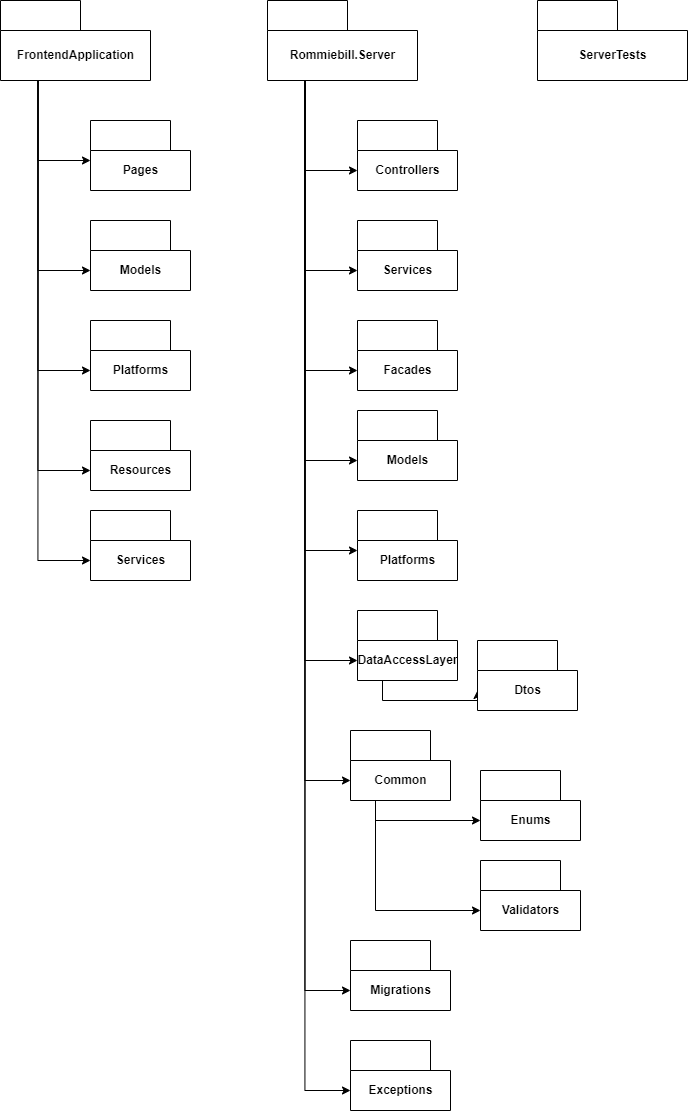

The diagram above was exported from draw.io. Its source (the exported page's mxGraphModel, read from the mxfile embedded in the PNG):
<mxGraphModel dx="3289" dy="1739" grid="1" gridSize="10" guides="1" tooltips="1" connect="1" arrows="1" fold="1" page="1" pageScale="1" pageWidth="827" pageHeight="1169" math="0" shadow="0">
  <root>
    <mxCell id="0" />
    <mxCell id="1" parent="0" />
    <mxCell id="CpX9zkEF9iaTddSWT5Ai-22" style="edgeStyle=orthogonalEdgeStyle;rounded=0;orthogonalLoop=1;jettySize=auto;html=1;exitX=0.25;exitY=1;exitDx=0;exitDy=0;exitPerimeter=0;entryX=0;entryY=0;entryDx=0;entryDy=40;entryPerimeter=0;" edge="1" parent="1" source="CpX9zkEF9iaTddSWT5Ai-1" target="CpX9zkEF9iaTddSWT5Ai-4">
      <mxGeometry relative="1" as="geometry" />
    </mxCell>
    <mxCell id="CpX9zkEF9iaTddSWT5Ai-23" style="edgeStyle=orthogonalEdgeStyle;rounded=0;orthogonalLoop=1;jettySize=auto;html=1;exitX=0.25;exitY=1;exitDx=0;exitDy=0;exitPerimeter=0;entryX=0;entryY=0;entryDx=0;entryDy=50;entryPerimeter=0;" edge="1" parent="1" source="CpX9zkEF9iaTddSWT5Ai-1" target="CpX9zkEF9iaTddSWT5Ai-5">
      <mxGeometry relative="1" as="geometry" />
    </mxCell>
    <mxCell id="CpX9zkEF9iaTddSWT5Ai-24" style="edgeStyle=orthogonalEdgeStyle;rounded=0;orthogonalLoop=1;jettySize=auto;html=1;exitX=0.25;exitY=1;exitDx=0;exitDy=0;exitPerimeter=0;entryX=0;entryY=0;entryDx=0;entryDy=50;entryPerimeter=0;" edge="1" parent="1" source="CpX9zkEF9iaTddSWT5Ai-1" target="CpX9zkEF9iaTddSWT5Ai-6">
      <mxGeometry relative="1" as="geometry" />
    </mxCell>
    <mxCell id="CpX9zkEF9iaTddSWT5Ai-25" style="edgeStyle=orthogonalEdgeStyle;rounded=0;orthogonalLoop=1;jettySize=auto;html=1;exitX=0.25;exitY=1;exitDx=0;exitDy=0;exitPerimeter=0;entryX=0;entryY=0;entryDx=0;entryDy=50;entryPerimeter=0;" edge="1" parent="1" source="CpX9zkEF9iaTddSWT5Ai-1" target="CpX9zkEF9iaTddSWT5Ai-7">
      <mxGeometry relative="1" as="geometry" />
    </mxCell>
    <mxCell id="CpX9zkEF9iaTddSWT5Ai-26" style="edgeStyle=orthogonalEdgeStyle;rounded=0;orthogonalLoop=1;jettySize=auto;html=1;exitX=0.25;exitY=1;exitDx=0;exitDy=0;exitPerimeter=0;entryX=0;entryY=0;entryDx=0;entryDy=50;entryPerimeter=0;" edge="1" parent="1" source="CpX9zkEF9iaTddSWT5Ai-1" target="CpX9zkEF9iaTddSWT5Ai-8">
      <mxGeometry relative="1" as="geometry" />
    </mxCell>
    <mxCell id="CpX9zkEF9iaTddSWT5Ai-1" value="FrontendApplication" style="shape=folder;fontStyle=1;tabWidth=80;tabHeight=30;tabPosition=left;html=1;boundedLbl=1;" vertex="1" parent="1">
      <mxGeometry x="63" y="30" width="150" height="80" as="geometry" />
    </mxCell>
    <mxCell id="CpX9zkEF9iaTddSWT5Ai-27" style="edgeStyle=orthogonalEdgeStyle;rounded=0;orthogonalLoop=1;jettySize=auto;html=1;exitX=0.25;exitY=1;exitDx=0;exitDy=0;exitPerimeter=0;entryX=0;entryY=0;entryDx=0;entryDy=50;entryPerimeter=0;" edge="1" parent="1" source="CpX9zkEF9iaTddSWT5Ai-2" target="CpX9zkEF9iaTddSWT5Ai-9">
      <mxGeometry relative="1" as="geometry" />
    </mxCell>
    <mxCell id="CpX9zkEF9iaTddSWT5Ai-28" style="edgeStyle=orthogonalEdgeStyle;rounded=0;orthogonalLoop=1;jettySize=auto;html=1;exitX=0.25;exitY=1;exitDx=0;exitDy=0;exitPerimeter=0;entryX=0;entryY=0;entryDx=0;entryDy=50;entryPerimeter=0;" edge="1" parent="1" source="CpX9zkEF9iaTddSWT5Ai-2" target="CpX9zkEF9iaTddSWT5Ai-10">
      <mxGeometry relative="1" as="geometry" />
    </mxCell>
    <mxCell id="CpX9zkEF9iaTddSWT5Ai-29" style="edgeStyle=orthogonalEdgeStyle;rounded=0;orthogonalLoop=1;jettySize=auto;html=1;exitX=0.25;exitY=1;exitDx=0;exitDy=0;exitPerimeter=0;entryX=0;entryY=0;entryDx=0;entryDy=50;entryPerimeter=0;" edge="1" parent="1" source="CpX9zkEF9iaTddSWT5Ai-2" target="CpX9zkEF9iaTddSWT5Ai-17">
      <mxGeometry relative="1" as="geometry" />
    </mxCell>
    <mxCell id="CpX9zkEF9iaTddSWT5Ai-30" style="edgeStyle=orthogonalEdgeStyle;rounded=0;orthogonalLoop=1;jettySize=auto;html=1;exitX=0.25;exitY=1;exitDx=0;exitDy=0;exitPerimeter=0;entryX=0;entryY=0;entryDx=0;entryDy=50;entryPerimeter=0;" edge="1" parent="1" source="CpX9zkEF9iaTddSWT5Ai-2" target="CpX9zkEF9iaTddSWT5Ai-18">
      <mxGeometry relative="1" as="geometry" />
    </mxCell>
    <mxCell id="CpX9zkEF9iaTddSWT5Ai-31" style="edgeStyle=orthogonalEdgeStyle;rounded=0;orthogonalLoop=1;jettySize=auto;html=1;exitX=0.25;exitY=1;exitDx=0;exitDy=0;exitPerimeter=0;entryX=0;entryY=0;entryDx=0;entryDy=40;entryPerimeter=0;" edge="1" parent="1" source="CpX9zkEF9iaTddSWT5Ai-2" target="CpX9zkEF9iaTddSWT5Ai-11">
      <mxGeometry relative="1" as="geometry" />
    </mxCell>
    <mxCell id="CpX9zkEF9iaTddSWT5Ai-32" style="edgeStyle=orthogonalEdgeStyle;rounded=0;orthogonalLoop=1;jettySize=auto;html=1;exitX=0.25;exitY=1;exitDx=0;exitDy=0;exitPerimeter=0;entryX=0;entryY=0;entryDx=0;entryDy=50;entryPerimeter=0;" edge="1" parent="1" source="CpX9zkEF9iaTddSWT5Ai-2" target="CpX9zkEF9iaTddSWT5Ai-12">
      <mxGeometry relative="1" as="geometry" />
    </mxCell>
    <mxCell id="CpX9zkEF9iaTddSWT5Ai-33" style="edgeStyle=orthogonalEdgeStyle;rounded=0;orthogonalLoop=1;jettySize=auto;html=1;exitX=0.25;exitY=1;exitDx=0;exitDy=0;exitPerimeter=0;entryX=0;entryY=0;entryDx=0;entryDy=50;entryPerimeter=0;" edge="1" parent="1" source="CpX9zkEF9iaTddSWT5Ai-2" target="CpX9zkEF9iaTddSWT5Ai-13">
      <mxGeometry relative="1" as="geometry" />
    </mxCell>
    <mxCell id="CpX9zkEF9iaTddSWT5Ai-35" style="edgeStyle=orthogonalEdgeStyle;rounded=0;orthogonalLoop=1;jettySize=auto;html=1;exitX=0.25;exitY=1;exitDx=0;exitDy=0;exitPerimeter=0;entryX=0;entryY=0;entryDx=0;entryDy=50;entryPerimeter=0;" edge="1" parent="1" source="CpX9zkEF9iaTddSWT5Ai-2" target="CpX9zkEF9iaTddSWT5Ai-19">
      <mxGeometry relative="1" as="geometry" />
    </mxCell>
    <mxCell id="CpX9zkEF9iaTddSWT5Ai-36" style="edgeStyle=orthogonalEdgeStyle;rounded=0;orthogonalLoop=1;jettySize=auto;html=1;exitX=0.25;exitY=1;exitDx=0;exitDy=0;exitPerimeter=0;entryX=0;entryY=0;entryDx=0;entryDy=50;entryPerimeter=0;" edge="1" parent="1" source="CpX9zkEF9iaTddSWT5Ai-2" target="CpX9zkEF9iaTddSWT5Ai-20">
      <mxGeometry relative="1" as="geometry" />
    </mxCell>
    <mxCell id="CpX9zkEF9iaTddSWT5Ai-2" value="Rommiebill.Server" style="shape=folder;fontStyle=1;tabWidth=80;tabHeight=30;tabPosition=left;html=1;boundedLbl=1;" vertex="1" parent="1">
      <mxGeometry x="330" y="30" width="150" height="80" as="geometry" />
    </mxCell>
    <mxCell id="CpX9zkEF9iaTddSWT5Ai-3" value="ServerTests" style="shape=folder;fontStyle=1;tabWidth=80;tabHeight=30;tabPosition=left;html=1;boundedLbl=1;" vertex="1" parent="1">
      <mxGeometry x="600" y="30" width="150" height="80" as="geometry" />
    </mxCell>
    <mxCell id="CpX9zkEF9iaTddSWT5Ai-4" value="Pages" style="shape=folder;fontStyle=1;tabWidth=80;tabHeight=30;tabPosition=left;html=1;boundedLbl=1;" vertex="1" parent="1">
      <mxGeometry x="153" y="150" width="100" height="70" as="geometry" />
    </mxCell>
    <mxCell id="CpX9zkEF9iaTddSWT5Ai-5" value="Models" style="shape=folder;fontStyle=1;tabWidth=80;tabHeight=30;tabPosition=left;html=1;boundedLbl=1;" vertex="1" parent="1">
      <mxGeometry x="153" y="250" width="100" height="70" as="geometry" />
    </mxCell>
    <mxCell id="CpX9zkEF9iaTddSWT5Ai-6" value="Platforms" style="shape=folder;fontStyle=1;tabWidth=80;tabHeight=30;tabPosition=left;html=1;boundedLbl=1;" vertex="1" parent="1">
      <mxGeometry x="153" y="350" width="100" height="70" as="geometry" />
    </mxCell>
    <mxCell id="CpX9zkEF9iaTddSWT5Ai-7" value="Resources" style="shape=folder;fontStyle=1;tabWidth=80;tabHeight=30;tabPosition=left;html=1;boundedLbl=1;" vertex="1" parent="1">
      <mxGeometry x="153" y="450" width="100" height="70" as="geometry" />
    </mxCell>
    <mxCell id="CpX9zkEF9iaTddSWT5Ai-8" value="Services" style="shape=folder;fontStyle=1;tabWidth=80;tabHeight=30;tabPosition=left;html=1;boundedLbl=1;" vertex="1" parent="1">
      <mxGeometry x="153" y="540" width="100" height="70" as="geometry" />
    </mxCell>
    <mxCell id="CpX9zkEF9iaTddSWT5Ai-9" value="Controllers" style="shape=folder;fontStyle=1;tabWidth=80;tabHeight=30;tabPosition=left;html=1;boundedLbl=1;" vertex="1" parent="1">
      <mxGeometry x="420" y="150" width="100" height="70" as="geometry" />
    </mxCell>
    <mxCell id="CpX9zkEF9iaTddSWT5Ai-10" value="Services" style="shape=folder;fontStyle=1;tabWidth=80;tabHeight=30;tabPosition=left;html=1;boundedLbl=1;" vertex="1" parent="1">
      <mxGeometry x="420" y="250" width="100" height="70" as="geometry" />
    </mxCell>
    <mxCell id="CpX9zkEF9iaTddSWT5Ai-11" value="Platforms" style="shape=folder;fontStyle=1;tabWidth=80;tabHeight=30;tabPosition=left;html=1;boundedLbl=1;" vertex="1" parent="1">
      <mxGeometry x="420" y="540" width="100" height="70" as="geometry" />
    </mxCell>
    <mxCell id="CpX9zkEF9iaTddSWT5Ai-37" style="edgeStyle=orthogonalEdgeStyle;rounded=0;orthogonalLoop=1;jettySize=auto;html=1;exitX=0.25;exitY=1;exitDx=0;exitDy=0;exitPerimeter=0;entryX=0;entryY=0;entryDx=0;entryDy=50;entryPerimeter=0;" edge="1" parent="1" source="CpX9zkEF9iaTddSWT5Ai-12" target="CpX9zkEF9iaTddSWT5Ai-16">
      <mxGeometry relative="1" as="geometry" />
    </mxCell>
    <mxCell id="CpX9zkEF9iaTddSWT5Ai-12" value="DataAccessLayer" style="shape=folder;fontStyle=1;tabWidth=80;tabHeight=30;tabPosition=left;html=1;boundedLbl=1;" vertex="1" parent="1">
      <mxGeometry x="420" y="640" width="100" height="70" as="geometry" />
    </mxCell>
    <mxCell id="CpX9zkEF9iaTddSWT5Ai-38" style="edgeStyle=orthogonalEdgeStyle;rounded=0;orthogonalLoop=1;jettySize=auto;html=1;exitX=0.25;exitY=1;exitDx=0;exitDy=0;exitPerimeter=0;entryX=0;entryY=0;entryDx=0;entryDy=50;entryPerimeter=0;" edge="1" parent="1" source="CpX9zkEF9iaTddSWT5Ai-13" target="CpX9zkEF9iaTddSWT5Ai-14">
      <mxGeometry relative="1" as="geometry" />
    </mxCell>
    <mxCell id="CpX9zkEF9iaTddSWT5Ai-39" style="edgeStyle=orthogonalEdgeStyle;rounded=0;orthogonalLoop=1;jettySize=auto;html=1;exitX=0.25;exitY=1;exitDx=0;exitDy=0;exitPerimeter=0;entryX=0;entryY=0;entryDx=0;entryDy=50;entryPerimeter=0;" edge="1" parent="1" source="CpX9zkEF9iaTddSWT5Ai-13" target="CpX9zkEF9iaTddSWT5Ai-15">
      <mxGeometry relative="1" as="geometry" />
    </mxCell>
    <mxCell id="CpX9zkEF9iaTddSWT5Ai-13" value="Common" style="shape=folder;fontStyle=1;tabWidth=80;tabHeight=30;tabPosition=left;html=1;boundedLbl=1;" vertex="1" parent="1">
      <mxGeometry x="413" y="760" width="100" height="70" as="geometry" />
    </mxCell>
    <mxCell id="CpX9zkEF9iaTddSWT5Ai-14" value="Enums" style="shape=folder;fontStyle=1;tabWidth=80;tabHeight=30;tabPosition=left;html=1;boundedLbl=1;" vertex="1" parent="1">
      <mxGeometry x="543" y="800" width="100" height="70" as="geometry" />
    </mxCell>
    <mxCell id="CpX9zkEF9iaTddSWT5Ai-15" value="Validators" style="shape=folder;fontStyle=1;tabWidth=80;tabHeight=30;tabPosition=left;html=1;boundedLbl=1;" vertex="1" parent="1">
      <mxGeometry x="543" y="890" width="100" height="70" as="geometry" />
    </mxCell>
    <mxCell id="CpX9zkEF9iaTddSWT5Ai-16" value="Dtos" style="shape=folder;fontStyle=1;tabWidth=80;tabHeight=30;tabPosition=left;html=1;boundedLbl=1;" vertex="1" parent="1">
      <mxGeometry x="540" y="670" width="100" height="70" as="geometry" />
    </mxCell>
    <mxCell id="CpX9zkEF9iaTddSWT5Ai-17" value="Facades" style="shape=folder;fontStyle=1;tabWidth=80;tabHeight=30;tabPosition=left;html=1;boundedLbl=1;" vertex="1" parent="1">
      <mxGeometry x="420" y="350" width="100" height="70" as="geometry" />
    </mxCell>
    <mxCell id="CpX9zkEF9iaTddSWT5Ai-18" value="Models" style="shape=folder;fontStyle=1;tabWidth=80;tabHeight=30;tabPosition=left;html=1;boundedLbl=1;" vertex="1" parent="1">
      <mxGeometry x="420" y="440" width="100" height="70" as="geometry" />
    </mxCell>
    <mxCell id="CpX9zkEF9iaTddSWT5Ai-19" value="Migrations" style="shape=folder;fontStyle=1;tabWidth=80;tabHeight=30;tabPosition=left;html=1;boundedLbl=1;" vertex="1" parent="1">
      <mxGeometry x="413" y="970" width="100" height="70" as="geometry" />
    </mxCell>
    <mxCell id="CpX9zkEF9iaTddSWT5Ai-20" value="Exceptions" style="shape=folder;fontStyle=1;tabWidth=80;tabHeight=30;tabPosition=left;html=1;boundedLbl=1;" vertex="1" parent="1">
      <mxGeometry x="413" y="1070" width="100" height="70" as="geometry" />
    </mxCell>
  </root>
</mxGraphModel>